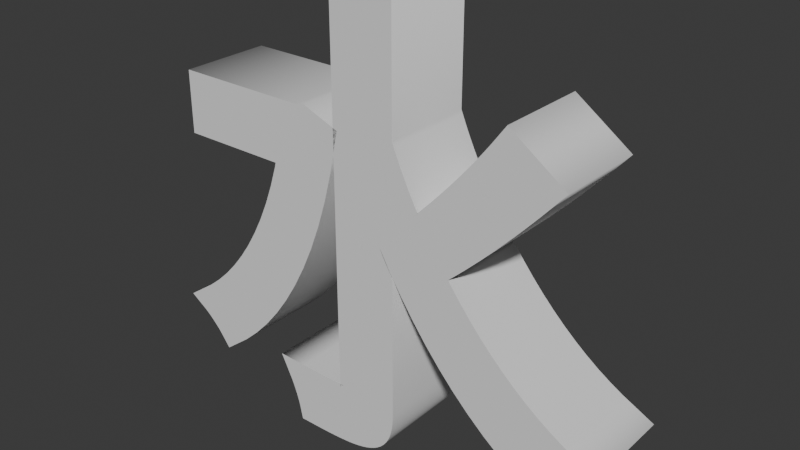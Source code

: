 # Source: Mizu.blend  (saved by Blender 5.1.30; exported with 4.5.12 LTS)
import bpy
from mathutils import Matrix  # noqa: F401  (used for matrix-valued properties, if any)

bpy.ops.wm.read_factory_settings(use_empty=True)
scene = bpy.context.scene
scene.name = 'Scene'

# ---- collections
col_collection = bpy.data.collections.new('Collection'); scene.collection.children.link(col_collection)

# ---- world
world_world = bpy.data.worlds.new('World'); scene.world = world_world
world_world.use_nodes = True; world_world.node_tree.nodes.clear()
_N = world_world.node_tree.nodes; _L = world_world.node_tree.links
n0 = _N.new('ShaderNodeOutputWorld'); n0.name = 'World Output'; n0.location = (200, 100)
n1 = _N.new('ShaderNodeBackground'); n1.name = 'Background'; n1.location = (-200, 100)
n1.inputs[0].default_value = (0.05088, 0.05088, 0.05088, 1.0)
_L.new(n1.outputs[0], n0.inputs[0])
n0.is_active_output = True
world_world.color = (0.05088, 0.05088, 0.05088)
world_world.sun_shadow_jitter_overblur = 0.0

# ---- curves / text
txt_x = bpy.data.curves.new('テキスト', 'FONT')
txt_x.dimensions = '2D'
txt_x.body = '水'
txt_x.offset = 0.03
txt_x.extrude = 0.1

# ---- objects
ob_x = bpy.data.objects.new('テキスト', txt_x)

# ---- transforms, parenting, visibility, modifiers, constraints
ob_x.location = (-0.5014, 0.0, 0.1118)
ob_x.rotation_euler = (1.571, -0.0, 0.0)

# ---- collection membership
col_collection.objects.link(ob_x)

# ---- scene / render settings (as saved in the file)
scene.frame_start = 1; scene.frame_end = 250; scene.frame_set(1)
scene.render.engine = 'BLENDER_EEVEE_NEXT'
scene.render.bake_bias = 0.0
scene.render.bake_samples = 0
scene.cycles.sampling_pattern = 'TABULATED_SOBOL'
scene.eevee.use_volume_custom_range = False
bpy.context.view_layer.update()

# ---- added for rendering (the .blend has no active camera and no usable light): camera, sun
cam_auto = bpy.data.cameras.new('AutoCamera')
cam_auto.lens = 50.0
cam_auto.sensor_width = 36.0
cam_auto.clip_end = 1000.0
ob_auto_camera = bpy.data.objects.new('AutoCamera', cam_auto)
scene.collection.objects.link(ob_auto_camera)
ob_auto_camera.location = (1.21922, -1.45638, 1.46121)
ob_auto_camera.rotation_euler = (1.09748, -7.21219e-08, 0.694738)
scene.camera = ob_auto_camera
light_auto_sun = bpy.data.lights.new('AutoSun', 'SUN')
light_auto_sun.energy = 3.0
light_auto_sun.angle = 0.0523599
ob_auto_sun = bpy.data.objects.new('AutoSun', light_auto_sun)
scene.collection.objects.link(ob_auto_sun)
ob_auto_sun.rotation_euler = (0.872665, 0.174533, 0.523599)
bpy.context.view_layer.update()
